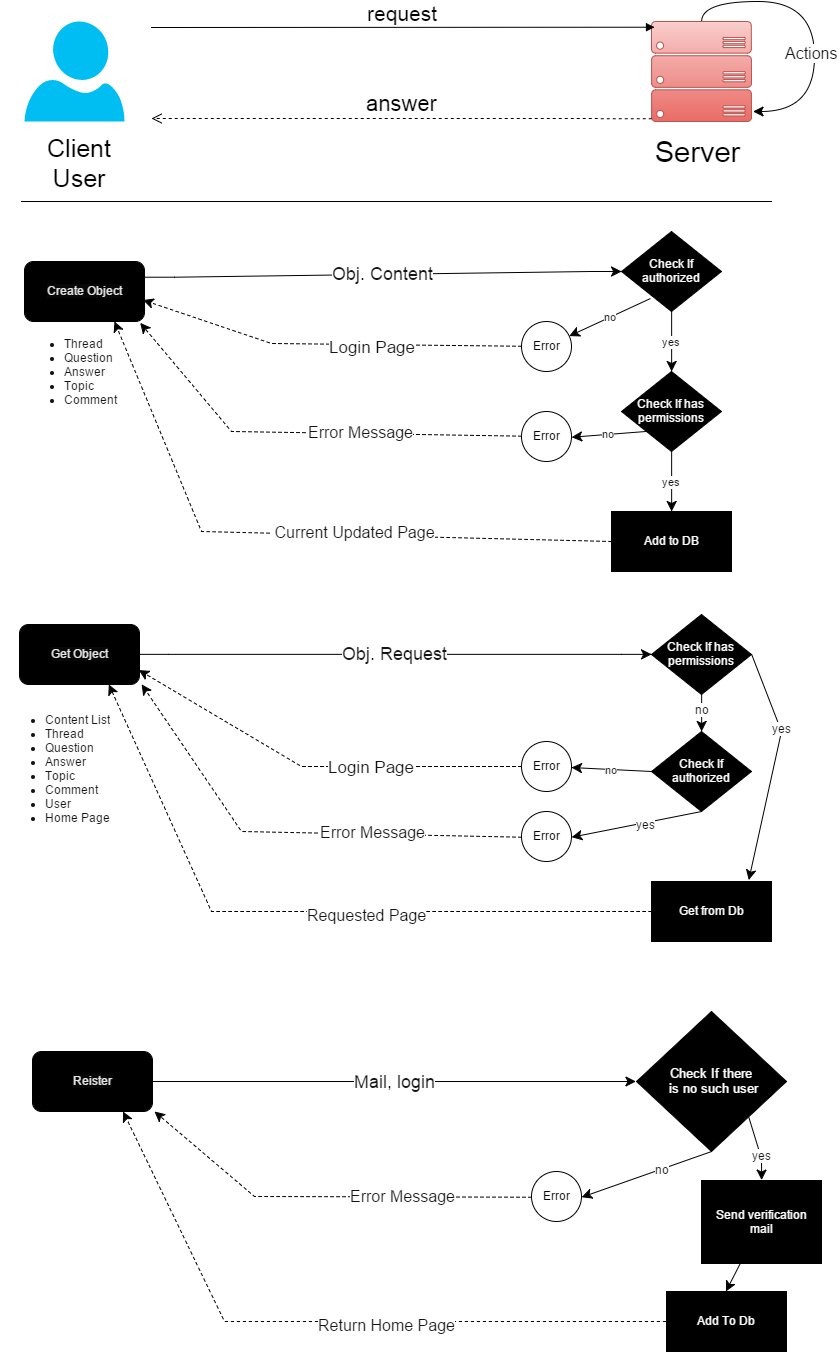

The diagram above was exported from draw.io. Its source (the exported page's mxGraphModel, read from the mxfile embedded in the PNG):
<mxGraphModel dx="1257" dy="640" grid="0" gridSize="10" guides="1" tooltips="1" connect="1" arrows="1" fold="1" page="0" pageScale="1" pageWidth="1169" pageHeight="826" background="#ffffff" math="0">
  <root>
    <mxCell id="0" />
    <mxCell id="1" parent="0" />
    <mxCell id="2" value="" style="verticalLabelPosition=bottom;html=1;verticalAlign=top;strokeColor=none;fillColor=#00BEF2;shape=mxgraph.azure.user;rounded=1;shadow=0;glass=0;align=left;" vertex="1" parent="1">
      <mxGeometry x="53" y="30" width="100" height="100" as="geometry" />
    </mxCell>
    <mxCell id="186" style="edgeStyle=orthogonalEdgeStyle;rounded=0;html=1;startArrow=none;startFill=0;endArrow=classic;endFill=1;endSize=8;jettySize=auto;orthogonalLoop=1;strokeWidth=1;fontColor=#141414;curved=1;entryX=1.02;entryY=0.903;entryPerimeter=0;" edge="1" parent="1" source="4" target="4">
      <mxGeometry relative="1" as="geometry">
        <mxPoint x="905.3333333333335" y="-17.16666666666663" as="targetPoint" />
        <Array as="points">
          <mxPoint x="730" y="10" />
          <mxPoint x="843" y="10" />
          <mxPoint x="843" y="120" />
        </Array>
      </mxGeometry>
    </mxCell>
    <mxCell id="187" value="&lt;font style=&quot;font-size: 16px&quot;&gt;Actions&lt;/font&gt;" style="text;html=1;resizable=0;points=[];;align=center;verticalAlign=middle;labelBackgroundColor=#ffffff;fontColor=#141414;" vertex="1" connectable="0" parent="186">
      <mxGeometry x="0.0419" y="-2" relative="1" as="geometry">
        <mxPoint x="-2" y="25" as="offset" />
      </mxGeometry>
    </mxCell>
    <mxCell id="4" value="" style="verticalLabelPosition=bottom;html=1;verticalAlign=top;shape=mxgraph.azure.server_rack;rounded=1;shadow=0;glass=0;align=left;plain-red" vertex="1" parent="1">
      <mxGeometry x="680" y="30" width="100" height="100" as="geometry" />
    </mxCell>
    <mxCell id="7" value="&lt;font style=&quot;font-size: 25px&quot;&gt;Client User&lt;/font&gt;" style="text;html=1;strokeColor=none;fillColor=none;align=center;verticalAlign=middle;whiteSpace=wrap;overflow=hidden;rounded=1;shadow=0;glass=0;" vertex="1" parent="1">
      <mxGeometry x="53" y="140" width="110" height="60" as="geometry" />
    </mxCell>
    <mxCell id="8" value="&lt;font style=&quot;font-size: 29px&quot;&gt;Server&lt;/font&gt;" style="text;html=1;strokeColor=none;fillColor=none;align=center;verticalAlign=middle;whiteSpace=wrap;overflow=hidden;rounded=1;shadow=0;glass=0;" vertex="1" parent="1">
      <mxGeometry x="670" y="140" width="110" height="40" as="geometry" />
    </mxCell>
    <mxCell id="20" value="&lt;font style=&quot;font-size: 21px&quot;&gt;request&lt;/font&gt;" style="html=1;verticalAlign=bottom;endArrow=block;entryX=0.03;entryY=0.06;strokeWidth=1;entryPerimeter=0;" edge="1" target="4" parent="1">
      <mxGeometry relative="1" as="geometry">
        <mxPoint x="180" y="36" as="sourcePoint" />
      </mxGeometry>
    </mxCell>
    <mxCell id="21" value="&lt;font style=&quot;font-size: 22px&quot;&gt;answer&lt;/font&gt;" style="html=1;verticalAlign=bottom;endArrow=open;dashed=1;endSize=8;exitX=0;exitY=0.97;strokeWidth=1;exitPerimeter=0;" edge="1" source="4" parent="1">
      <mxGeometry relative="1" as="geometry">
        <mxPoint x="180" y="127" as="targetPoint" />
      </mxGeometry>
    </mxCell>
    <mxCell id="42" value="&lt;font style=&quot;font-size: 18px&quot;&gt;Obj. Content&lt;/font&gt;" style="edgeStyle=entityRelationEdgeStyle;rounded=0;html=1;exitX=1;exitY=0.25;startArrow=none;startFill=0;endArrow=classic;endFill=1;endSize=8;jettySize=auto;orthogonalLoop=1;strokeWidth=1;fontColor=#141414;entryX=0;entryY=0.5;" edge="1" parent="1" source="41" target="50">
      <mxGeometry relative="1" as="geometry">
        <mxPoint x="670" y="270" as="targetPoint" />
      </mxGeometry>
    </mxCell>
    <mxCell id="41" value="&lt;font color=&quot;#e6e6e6&quot; style=&quot;background-color: rgb(8 , 8 , 8)&quot;&gt;Create Object&lt;/font&gt;" style="whiteSpace=wrap;html=1;rounded=1;shadow=0;glass=0;strokeColor=#000000;strokeWidth=1;fillColor=#000000;gradientColor=none;align=center;fontColor=#FFFFFF;" vertex="1" parent="1">
      <mxGeometry x="53" y="270" width="120" height="60" as="geometry" />
    </mxCell>
    <mxCell id="43" value="" style="endArrow=none;html=1;strokeWidth=1;fontColor=#141414;" edge="1" parent="1">
      <mxGeometry width="50" height="50" relative="1" as="geometry">
        <mxPoint x="50" y="210" as="sourcePoint" />
        <mxPoint x="800" y="210" as="targetPoint" />
      </mxGeometry>
    </mxCell>
    <mxCell id="51" value="yes" style="rounded=0;html=1;exitX=0.5;exitY=1;startArrow=none;startFill=0;endArrow=classic;endFill=1;endSize=8;jettySize=auto;orthogonalLoop=1;strokeWidth=1;fontColor=#141414;entryX=0.5;entryY=0;" edge="1" parent="1" source="63" target="54">
      <mxGeometry relative="1" as="geometry">
        <mxPoint x="700" y="380" as="targetPoint" />
      </mxGeometry>
    </mxCell>
    <mxCell id="52" value="no" style="edgeStyle=none;rounded=0;html=1;exitX=0.29;exitY=0.838;startArrow=none;startFill=0;endArrow=classic;endFill=1;endSize=8;jettySize=auto;orthogonalLoop=1;strokeWidth=1;fontColor=#141414;exitPerimeter=0;" edge="1" parent="1" source="50" target="57">
      <mxGeometry relative="1" as="geometry">
        <mxPoint x="580" y="330" as="targetPoint" />
      </mxGeometry>
    </mxCell>
    <mxCell id="50" value="&lt;font color=&quot;#ffffff&quot;&gt;Check If authorized&lt;/font&gt;" style="rhombus;whiteSpace=wrap;html=1;rounded=0;shadow=0;glass=0;strokeColor=#000000;strokeWidth=1;fillColor=#000000;gradientColor=none;fontColor=#141414;align=center;" vertex="1" parent="1">
      <mxGeometry x="650" y="240" width="100" height="80" as="geometry" />
    </mxCell>
    <mxCell id="55" style="rounded=0;html=1;exitX=0;exitY=0.5;entryX=0.75;entryY=1;startArrow=none;startFill=0;endArrow=classic;endFill=1;endSize=8;jettySize=auto;orthogonalLoop=1;strokeWidth=1;fontColor=#141414;dashed=1;" edge="1" parent="1" source="54" target="41">
      <mxGeometry relative="1" as="geometry">
        <Array as="points">
          <mxPoint x="230" y="540" />
        </Array>
      </mxGeometry>
    </mxCell>
    <mxCell id="56" value="&lt;font style=&quot;font-size: 16px&quot;&gt;&amp;nbsp;Current&amp;nbsp;&lt;span&gt;Updated&amp;nbsp;&lt;/span&gt;Page&lt;/font&gt;" style="text;html=1;resizable=0;points=[];;align=center;verticalAlign=middle;labelBackgroundColor=#ffffff;fontColor=#141414;rotation=0;" vertex="1" connectable="0" parent="55">
      <mxGeometry x="-0.1245" y="-2" relative="1" as="geometry">
        <mxPoint x="19" y="-1" as="offset" />
      </mxGeometry>
    </mxCell>
    <mxCell id="54" value="&lt;font color=&quot;#fcfcfc&quot;&gt;Add to DB&lt;/font&gt;" style="whiteSpace=wrap;html=1;rounded=0;shadow=0;glass=0;strokeColor=#000000;strokeWidth=1;fillColor=#000000;gradientColor=none;fontColor=#141414;align=center;" vertex="1" parent="1">
      <mxGeometry x="640" y="520" width="120" height="60" as="geometry" />
    </mxCell>
    <mxCell id="58" style="rounded=0;html=1;entryX=0.992;entryY=0.633;entryPerimeter=0;startArrow=none;startFill=0;endArrow=classic;endFill=1;endSize=8;jettySize=auto;orthogonalLoop=1;strokeWidth=1;fontColor=#141414;dashed=1;" edge="1" parent="1" source="57" target="41">
      <mxGeometry relative="1" as="geometry">
        <Array as="points">
          <mxPoint x="300" y="352" />
        </Array>
      </mxGeometry>
    </mxCell>
    <mxCell id="60" value="&lt;font style=&quot;font-size: 17px&quot;&gt;Login Page&lt;/font&gt;" style="text;html=1;resizable=0;points=[];;align=center;verticalAlign=middle;labelBackgroundColor=#ffffff;fontColor=#141414;rotation=0;" vertex="1" connectable="0" parent="58">
      <mxGeometry x="-0.7581" y="4" relative="1" as="geometry">
        <mxPoint x="-103" y="-3" as="offset" />
      </mxGeometry>
    </mxCell>
    <mxCell id="57" value="Error" style="ellipse;whiteSpace=wrap;html=1;" vertex="1" parent="1">
      <mxGeometry x="550" y="330" width="50" height="50" as="geometry" />
    </mxCell>
    <mxCell id="61" value="&lt;ul&gt;&lt;li style=&quot;text-align: left&quot;&gt;Thread&lt;/li&gt;&lt;li style=&quot;text-align: left&quot;&gt;&lt;span style=&quot;line-height: 1.2&quot;&gt;Question&lt;/span&gt;&lt;br&gt;&lt;/li&gt;&lt;li style=&quot;text-align: left&quot;&gt;Answer&lt;/li&gt;&lt;li style=&quot;text-align: left&quot;&gt;Topic&lt;/li&gt;&lt;li style=&quot;text-align: left&quot;&gt;Comment&lt;/li&gt;&lt;/ul&gt;" style="text;html=1;whiteSpace=wrap;verticalAlign=middle;overflow=hidden;rounded=0;shadow=0;glass=0;strokeColor=none;strokeWidth=1;fillColor=none;gradientColor=none;fontColor=#141414;align=center;" vertex="1" parent="1">
      <mxGeometry x="43" y="330" width="110" height="100" as="geometry" />
    </mxCell>
    <mxCell id="63" value="&lt;font color=&quot;#ffffff&quot;&gt;Check If has permissions&lt;/font&gt;" style="rhombus;whiteSpace=wrap;html=1;rounded=0;shadow=0;glass=0;strokeColor=#000000;strokeWidth=1;fillColor=#000000;gradientColor=none;fontColor=#141414;align=center;" vertex="1" parent="1">
      <mxGeometry x="650" y="380" width="100" height="80" as="geometry" />
    </mxCell>
    <mxCell id="64" value="yes" style="rounded=0;html=1;exitX=0.5;exitY=1;startArrow=none;startFill=0;endArrow=classic;endFill=1;endSize=8;jettySize=auto;orthogonalLoop=1;strokeWidth=1;fontColor=#141414;entryX=0.5;entryY=0;" edge="1" parent="1" source="50" target="63">
      <mxGeometry relative="1" as="geometry">
        <mxPoint x="700" y="410" as="targetPoint" />
        <mxPoint x="700" y="320" as="sourcePoint" />
      </mxGeometry>
    </mxCell>
    <mxCell id="65" value="no" style="edgeStyle=none;rounded=0;html=1;exitX=0;exitY=1;startArrow=none;startFill=0;endArrow=classic;endFill=1;endSize=8;jettySize=auto;orthogonalLoop=1;strokeWidth=1;fontColor=#141414;entryX=0.5;entryY=0;" edge="1" parent="1" source="63" target="66">
      <mxGeometry x="550.4101865174598" y="440" as="geometry">
        <mxPoint x="550" y="440" as="targetPoint" />
        <mxPoint x="630" y="440" as="sourcePoint" />
      </mxGeometry>
    </mxCell>
    <mxCell id="67" style="rounded=0;html=1;entryX=0.967;entryY=1.033;entryPerimeter=0;startArrow=none;startFill=0;endArrow=classic;endFill=1;endSize=8;jettySize=auto;orthogonalLoop=1;strokeWidth=1;fontColor=#141414;dashed=1;" edge="1" parent="1" source="66" target="41">
      <mxGeometry relative="1" as="geometry">
        <Array as="points">
          <mxPoint x="260" y="440" />
        </Array>
      </mxGeometry>
    </mxCell>
    <mxCell id="68" value="&lt;font style=&quot;font-size: 16px&quot;&gt;Error Message&lt;/font&gt;" style="text;html=1;resizable=0;points=[];;align=center;verticalAlign=middle;labelBackgroundColor=#ffffff;fontColor=#141414;rotation=0;" vertex="1" connectable="0" parent="67">
      <mxGeometry x="-0.1869" y="3" relative="1" as="geometry">
        <mxPoint x="15" y="-5" as="offset" />
      </mxGeometry>
    </mxCell>
    <mxCell id="66" value="Error" style="ellipse;whiteSpace=wrap;html=1;direction=south;" vertex="1" parent="1">
      <mxGeometry x="550" y="420" width="50" height="50" as="geometry" />
    </mxCell>
    <mxCell id="69" value="&lt;font color=&quot;#e6e6e6&quot; style=&quot;background-color: rgb(8 , 8 , 8)&quot;&gt;Get Object&lt;/font&gt;" style="whiteSpace=wrap;html=1;rounded=1;shadow=0;glass=0;strokeColor=#000000;strokeWidth=1;fillColor=#000000;gradientColor=none;align=center;fontColor=#FFFFFF;" vertex="1" parent="1">
      <mxGeometry x="48" y="633" width="120" height="60" as="geometry" />
    </mxCell>
    <mxCell id="72" value="&lt;ul&gt;&lt;li style=&quot;text-align: left&quot;&gt;Content List&lt;/li&gt;&lt;li style=&quot;text-align: left&quot;&gt;Thread&amp;nbsp;&lt;/li&gt;&lt;li style=&quot;text-align: left&quot;&gt;&lt;span style=&quot;line-height: 1.2&quot;&gt;Question&lt;/span&gt;&lt;br&gt;&lt;/li&gt;&lt;li style=&quot;text-align: left&quot;&gt;Answer&lt;/li&gt;&lt;li style=&quot;text-align: left&quot;&gt;Topic&lt;/li&gt;&lt;li style=&quot;text-align: left&quot;&gt;Comment&lt;/li&gt;&lt;li style=&quot;text-align: left&quot;&gt;User&lt;/li&gt;&lt;li style=&quot;text-align: left&quot;&gt;Home Page&lt;/li&gt;&lt;/ul&gt;" style="text;html=1;whiteSpace=wrap;verticalAlign=middle;overflow=hidden;rounded=0;shadow=0;glass=0;strokeColor=none;strokeWidth=1;fillColor=none;gradientColor=none;fontColor=#141414;align=center;" vertex="1" parent="1">
      <mxGeometry x="30" y="708" width="110" height="132" as="geometry" />
    </mxCell>
    <mxCell id="73" value="&lt;font style=&quot;font-size: 18px&quot;&gt;Obj. Request&lt;/font&gt;" style="edgeStyle=entityRelationEdgeStyle;rounded=0;html=1;exitX=1;exitY=0.5;startArrow=none;startFill=0;endArrow=classic;endFill=1;endSize=8;jettySize=auto;orthogonalLoop=1;strokeWidth=1;fontColor=#141414;entryX=0;entryY=0.5;" edge="1" target="83" parent="1" source="69">
      <mxGeometry x="203" y="655" as="geometry">
        <mxPoint x="700" y="645" as="targetPoint" />
        <mxPoint x="203" y="660" as="sourcePoint" />
      </mxGeometry>
    </mxCell>
    <mxCell id="75" value="no" style="edgeStyle=none;rounded=0;html=1;exitX=0;exitY=0.5;startArrow=none;startFill=0;endArrow=classic;endFill=1;endSize=8;jettySize=auto;orthogonalLoop=1;strokeWidth=1;fontColor=#141414;" edge="1" source="76" target="82" parent="1">
      <mxGeometry x="627.6989846125084" y="682" as="geometry">
        <mxPoint x="610" y="705" as="targetPoint" />
      </mxGeometry>
    </mxCell>
    <mxCell id="91" style="edgeStyle=none;rounded=0;html=1;exitX=0.5;exitY=1;entryX=0.5;entryY=0;startArrow=none;startFill=0;endArrow=classic;endFill=1;endSize=8;jettySize=auto;orthogonalLoop=1;strokeWidth=1;fontColor=#141414;" edge="1" parent="1" source="76" target="88">
      <mxGeometry relative="1" as="geometry" />
    </mxCell>
    <mxCell id="95" value="yes" style="text;html=1;resizable=0;points=[];;align=center;verticalAlign=middle;labelBackgroundColor=#ffffff;fontColor=#141414;" vertex="1" connectable="0" parent="91">
      <mxGeometry x="-0.138" y="1" relative="1" as="geometry">
        <mxPoint as="offset" />
      </mxGeometry>
    </mxCell>
    <mxCell id="76" value="&lt;font color=&quot;#ffffff&quot;&gt;Check If authorized&lt;/font&gt;" style="rhombus;whiteSpace=wrap;html=1;rounded=0;shadow=0;glass=0;strokeColor=#000000;strokeWidth=1;fillColor=#000000;gradientColor=none;fontColor=#141414;align=center;" vertex="1" parent="1">
      <mxGeometry x="680" y="740" width="100" height="80" as="geometry" />
    </mxCell>
    <mxCell id="77" style="rounded=0;html=1;exitX=0;exitY=0.5;entryX=0.75;entryY=1;startArrow=none;startFill=0;endArrow=classic;endFill=1;endSize=8;jettySize=auto;orthogonalLoop=1;strokeWidth=1;fontColor=#141414;dashed=1;" edge="1" source="79" parent="1" target="69">
      <mxGeometry x="173" y="705" as="geometry">
        <mxPoint x="173" y="705" as="targetPoint" />
        <Array as="points">
          <mxPoint x="240" y="920" />
        </Array>
      </mxGeometry>
    </mxCell>
    <mxCell id="78" value="&lt;span style=&quot;font-size: 16px ; line-height: 19.2px&quot;&gt;Requested Page&lt;/span&gt;" style="text;html=1;resizable=0;points=[];;align=center;verticalAlign=middle;labelBackgroundColor=#ffffff;fontColor=#141414;rotation=0;" vertex="1" connectable="0" parent="77">
      <mxGeometry x="-0.1245" y="-2" relative="1" as="geometry">
        <mxPoint x="16" y="5" as="offset" />
      </mxGeometry>
    </mxCell>
    <mxCell id="79" value="&lt;font color=&quot;#fcfcfc&quot;&gt;Get from Db&lt;/font&gt;" style="whiteSpace=wrap;html=1;rounded=0;shadow=0;glass=0;strokeColor=#000000;strokeWidth=1;fillColor=#000000;gradientColor=none;fontColor=#141414;align=center;" vertex="1" parent="1">
      <mxGeometry x="680" y="890" width="120" height="60" as="geometry" />
    </mxCell>
    <mxCell id="80" style="rounded=0;html=1;entryX=1;entryY=0.75;startArrow=none;startFill=0;endArrow=classic;endFill=1;endSize=8;jettySize=auto;orthogonalLoop=1;strokeWidth=1;fontColor=#141414;dashed=1;" edge="1" source="82" parent="1" target="69">
      <mxGeometry x="202" y="683" as="geometry">
        <mxPoint x="202" y="683" as="targetPoint" />
        <Array as="points">
          <mxPoint x="330" y="775" />
        </Array>
      </mxGeometry>
    </mxCell>
    <mxCell id="81" value="&lt;font style=&quot;font-size: 17px&quot;&gt;Login Page&lt;/font&gt;" style="text;html=1;resizable=0;points=[];;align=center;verticalAlign=middle;labelBackgroundColor=#ffffff;fontColor=#141414;rotation=0;" vertex="1" connectable="0" parent="80">
      <mxGeometry x="-0.7581" y="4" relative="1" as="geometry">
        <mxPoint x="-101" y="-4" as="offset" />
      </mxGeometry>
    </mxCell>
    <mxCell id="82" value="Error" style="ellipse;whiteSpace=wrap;html=1;" vertex="1" parent="1">
      <mxGeometry x="550" y="750" width="50" height="50" as="geometry" />
    </mxCell>
    <mxCell id="90" style="edgeStyle=none;rounded=0;html=1;exitX=0.5;exitY=1;entryX=0.5;entryY=0;startArrow=none;startFill=0;endArrow=classic;endFill=1;endSize=8;jettySize=auto;orthogonalLoop=1;strokeWidth=1;fontColor=#141414;" edge="1" parent="1" source="83" target="76">
      <mxGeometry relative="1" as="geometry" />
    </mxCell>
    <mxCell id="92" value="no" style="text;html=1;resizable=0;points=[];;align=center;verticalAlign=middle;labelBackgroundColor=#ffffff;fontColor=#141414;" vertex="1" connectable="0" parent="90">
      <mxGeometry x="-0.2432" relative="1" as="geometry">
        <mxPoint as="offset" />
      </mxGeometry>
    </mxCell>
    <mxCell id="93" style="edgeStyle=none;rounded=0;html=1;exitX=1;exitY=0.5;startArrow=none;startFill=0;endArrow=classic;endFill=1;endSize=8;jettySize=auto;orthogonalLoop=1;strokeWidth=1;fontColor=#141414;entryX=0.808;entryY=-0.033;entryPerimeter=0;" edge="1" parent="1" source="83" target="79">
      <mxGeometry relative="1" as="geometry">
        <mxPoint x="600" y="740" as="targetPoint" />
        <Array as="points">
          <mxPoint x="810" y="740" />
        </Array>
      </mxGeometry>
    </mxCell>
    <mxCell id="94" value="yes" style="text;html=1;resizable=0;points=[];;align=center;verticalAlign=middle;labelBackgroundColor=#ffffff;fontColor=#141414;" vertex="1" connectable="0" parent="93">
      <mxGeometry x="0.4653" relative="1" as="geometry">
        <mxPoint x="19" y="-90" as="offset" />
      </mxGeometry>
    </mxCell>
    <mxCell id="83" value="&lt;font color=&quot;#ffffff&quot;&gt;Check If has permissions&lt;/font&gt;" style="rhombus;whiteSpace=wrap;html=1;rounded=0;shadow=0;glass=0;strokeColor=#000000;strokeWidth=1;fillColor=#000000;gradientColor=none;fontColor=#141414;align=center;" vertex="1" parent="1">
      <mxGeometry x="680" y="623" width="100" height="80" as="geometry" />
    </mxCell>
    <mxCell id="86" style="rounded=0;html=1;entryX=1.017;entryY=1;entryPerimeter=0;startArrow=none;startFill=0;endArrow=classic;endFill=1;endSize=8;jettySize=auto;orthogonalLoop=1;strokeWidth=1;fontColor=#141414;dashed=1;exitX=0.5;exitY=1;" edge="1" source="88" parent="1" target="69">
      <mxGeometry x="199" y="707" as="geometry">
        <mxPoint x="199" y="707" as="targetPoint" />
        <Array as="points">
          <mxPoint x="270" y="840" />
        </Array>
      </mxGeometry>
    </mxCell>
    <mxCell id="87" value="&lt;font style=&quot;font-size: 16px&quot;&gt;Error Message&lt;/font&gt;" style="text;html=1;resizable=0;points=[];;align=center;verticalAlign=middle;labelBackgroundColor=#ffffff;fontColor=#141414;rotation=0;" vertex="1" connectable="0" parent="86">
      <mxGeometry x="-0.1869" y="3" relative="1" as="geometry">
        <mxPoint x="36" y="-5" as="offset" />
      </mxGeometry>
    </mxCell>
    <mxCell id="88" value="Error" style="ellipse;whiteSpace=wrap;html=1;direction=south;" vertex="1" parent="1">
      <mxGeometry x="550" y="820" width="50" height="50" as="geometry" />
    </mxCell>
    <mxCell id="163" value="&lt;font color=&quot;#e6e6e6&quot; style=&quot;background-color: rgb(8 , 8 , 8)&quot;&gt;Reister&lt;/font&gt;" style="whiteSpace=wrap;html=1;rounded=1;shadow=0;glass=0;strokeColor=#000000;strokeWidth=1;fillColor=#000000;gradientColor=none;align=center;fontColor=#FFFFFF;" vertex="1" parent="1">
      <mxGeometry x="61" y="1060" width="120" height="60" as="geometry" />
    </mxCell>
    <mxCell id="165" value="&lt;span style=&quot;font-size: 18px ; line-height: 21.6px&quot;&gt;Mail, login&lt;/span&gt;" style="edgeStyle=entityRelationEdgeStyle;rounded=0;html=1;exitX=1;exitY=0.5;startArrow=none;startFill=0;endArrow=classic;endFill=1;endSize=8;jettySize=auto;orthogonalLoop=1;strokeWidth=1;fontColor=#141414;entryX=0;entryY=0.5;" edge="1" source="163" target="180" parent="1">
      <mxGeometry x="216" y="1082" as="geometry">
        <mxPoint x="713" y="1072" as="targetPoint" />
        <mxPoint x="216" y="1087" as="sourcePoint" />
      </mxGeometry>
    </mxCell>
    <mxCell id="170" style="rounded=0;html=1;exitX=0;exitY=0.5;entryX=0.75;entryY=1;startArrow=none;startFill=0;endArrow=classic;endFill=1;endSize=8;jettySize=auto;orthogonalLoop=1;strokeWidth=1;fontColor=#141414;dashed=1;" edge="1" source="172" target="163" parent="1">
      <mxGeometry x="186" y="1132" as="geometry">
        <mxPoint x="186" y="1132" as="targetPoint" />
        <Array as="points">
          <mxPoint x="253" y="1330" />
        </Array>
      </mxGeometry>
    </mxCell>
    <mxCell id="171" value="&lt;span style=&quot;font-size: 16px ; line-height: 19.2px&quot;&gt;Return Home Page&lt;/span&gt;" style="text;html=1;resizable=0;points=[];;align=center;verticalAlign=middle;labelBackgroundColor=#ffffff;fontColor=#141414;rotation=0;" vertex="1" connectable="0" parent="170">
      <mxGeometry x="-0.1245" y="-2" relative="1" as="geometry">
        <mxPoint x="16" y="5" as="offset" />
      </mxGeometry>
    </mxCell>
    <mxCell id="172" value="&lt;font color=&quot;#fcfcfc&quot;&gt;Add To Db&lt;/font&gt;" style="whiteSpace=wrap;html=1;rounded=0;shadow=0;glass=0;strokeColor=#000000;strokeWidth=1;fillColor=#000000;gradientColor=none;fontColor=#141414;align=center;" vertex="1" parent="1">
      <mxGeometry x="695" y="1300" width="120" height="60" as="geometry" />
    </mxCell>
    <mxCell id="176" style="edgeStyle=none;rounded=0;html=1;exitX=0.5;exitY=1;entryX=0.5;entryY=0;startArrow=none;startFill=0;endArrow=classic;endFill=1;endSize=8;jettySize=auto;orthogonalLoop=1;strokeWidth=1;fontColor=#141414;" edge="1" source="180" target="183" parent="1">
      <mxGeometry relative="1" as="geometry" />
    </mxCell>
    <mxCell id="177" value="no" style="text;html=1;resizable=0;points=[];;align=center;verticalAlign=middle;labelBackgroundColor=#ffffff;fontColor=#141414;" vertex="1" connectable="0" parent="176">
      <mxGeometry x="-0.2432" relative="1" as="geometry">
        <mxPoint as="offset" />
      </mxGeometry>
    </mxCell>
    <mxCell id="178" style="edgeStyle=none;rounded=0;html=1;exitX=1;exitY=1;startArrow=none;startFill=0;endArrow=classic;endFill=1;endSize=8;jettySize=auto;orthogonalLoop=1;strokeWidth=1;fontColor=#141414;entryX=0.5;entryY=0;" edge="1" source="180" target="184" parent="1">
      <mxGeometry relative="1" as="geometry">
        <mxPoint x="613" y="1167" as="targetPoint" />
        <Array as="points">
          <mxPoint x="790" y="1167" />
        </Array>
      </mxGeometry>
    </mxCell>
    <mxCell id="179" value="yes" style="text;html=1;resizable=0;points=[];;align=center;verticalAlign=middle;labelBackgroundColor=#ffffff;fontColor=#141414;" vertex="1" connectable="0" parent="178">
      <mxGeometry x="0.4653" relative="1" as="geometry">
        <mxPoint y="-8" as="offset" />
      </mxGeometry>
    </mxCell>
    <mxCell id="180" value="&lt;font color=&quot;#ffffff&quot; style=&quot;font-size: 13px&quot;&gt;Check If there&lt;/font&gt;&lt;div&gt;&lt;font color=&quot;#ffffff&quot; style=&quot;font-size: 13px&quot;&gt;&amp;nbsp;is no such user&lt;/font&gt;&lt;/div&gt;" style="rhombus;whiteSpace=wrap;html=1;rounded=0;shadow=0;glass=0;strokeColor=#000000;strokeWidth=1;fillColor=#000000;gradientColor=none;fontColor=#141414;align=center;" vertex="1" parent="1">
      <mxGeometry x="665" y="1020" width="150" height="140" as="geometry" />
    </mxCell>
    <mxCell id="181" style="rounded=0;html=1;entryX=1.017;entryY=1;entryPerimeter=0;startArrow=none;startFill=0;endArrow=classic;endFill=1;endSize=8;jettySize=auto;orthogonalLoop=1;strokeWidth=1;fontColor=#141414;dashed=1;exitX=0.5;exitY=1;" edge="1" source="183" target="163" parent="1">
      <mxGeometry x="212" y="1134" as="geometry">
        <mxPoint x="212" y="1134" as="targetPoint" />
        <Array as="points">
          <mxPoint x="283" y="1205" />
        </Array>
      </mxGeometry>
    </mxCell>
    <mxCell id="182" value="&lt;font style=&quot;font-size: 16px&quot;&gt;Error Message&lt;/font&gt;" style="text;html=1;resizable=0;points=[];;align=center;verticalAlign=middle;labelBackgroundColor=#ffffff;fontColor=#141414;rotation=0;" vertex="1" connectable="0" parent="181">
      <mxGeometry x="-0.1869" y="3" relative="1" as="geometry">
        <mxPoint x="36" y="-5" as="offset" />
      </mxGeometry>
    </mxCell>
    <mxCell id="183" value="Error" style="ellipse;whiteSpace=wrap;html=1;direction=south;" vertex="1" parent="1">
      <mxGeometry x="560" y="1180" width="50" height="50" as="geometry" />
    </mxCell>
    <mxCell id="185" style="edgeStyle=none;rounded=0;html=1;entryX=0.5;entryY=0;startArrow=none;startFill=0;endArrow=classic;endFill=1;endSize=8;jettySize=auto;orthogonalLoop=1;strokeWidth=1;fontColor=#141414;" edge="1" parent="1" source="184" target="172">
      <mxGeometry relative="1" as="geometry" />
    </mxCell>
    <mxCell id="184" value="&lt;font color=&quot;#fcfcfc&quot;&gt;Send verification&lt;/font&gt;&lt;div&gt;&lt;font color=&quot;#fcfcfc&quot;&gt;mail&lt;/font&gt;&lt;/div&gt;" style="whiteSpace=wrap;html=1;rounded=0;shadow=0;glass=0;strokeColor=#000000;strokeWidth=1;fillColor=#000000;gradientColor=none;fontColor=#141414;align=center;" vertex="1" parent="1">
      <mxGeometry x="730" y="1189" width="120" height="83" as="geometry" />
    </mxCell>
  </root>
</mxGraphModel>